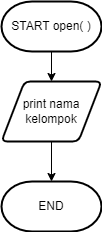

The diagram above was exported from draw.io. Its source (the exported page's mxGraphModel, read from the mxfile embedded in the PNG):
<mxGraphModel dx="794" dy="511" grid="1" gridSize="10" guides="1" tooltips="1" connect="1" arrows="1" fold="1" page="1" pageScale="1" pageWidth="850" pageHeight="1100" math="0" shadow="0">
  <root>
    <mxCell id="0" />
    <mxCell id="1" parent="0" />
    <mxCell id="m3ARZbLpp46y5IZ0-7-y-5" style="edgeStyle=orthogonalEdgeStyle;rounded=0;orthogonalLoop=1;jettySize=auto;html=1;exitX=0.5;exitY=1;exitDx=0;exitDy=0;exitPerimeter=0;entryX=0.5;entryY=0;entryDx=0;entryDy=0;" edge="1" parent="1" source="m3ARZbLpp46y5IZ0-7-y-1" target="m3ARZbLpp46y5IZ0-7-y-3">
      <mxGeometry relative="1" as="geometry" />
    </mxCell>
    <mxCell id="m3ARZbLpp46y5IZ0-7-y-1" value="START open( )" style="strokeWidth=2;html=1;shape=mxgraph.flowchart.terminator;whiteSpace=wrap;" vertex="1" parent="1">
      <mxGeometry x="350" y="70" width="100" height="50" as="geometry" />
    </mxCell>
    <mxCell id="m3ARZbLpp46y5IZ0-7-y-6" style="edgeStyle=orthogonalEdgeStyle;rounded=0;orthogonalLoop=1;jettySize=auto;html=1;exitX=0.5;exitY=1;exitDx=0;exitDy=0;" edge="1" parent="1" source="m3ARZbLpp46y5IZ0-7-y-3" target="m3ARZbLpp46y5IZ0-7-y-4">
      <mxGeometry relative="1" as="geometry" />
    </mxCell>
    <mxCell id="m3ARZbLpp46y5IZ0-7-y-3" value="print nama kelompok" style="shape=parallelogram;html=1;strokeWidth=2;perimeter=parallelogramPerimeter;whiteSpace=wrap;rounded=1;arcSize=12;size=0.23;" vertex="1" parent="1">
      <mxGeometry x="350" y="150" width="100" height="60" as="geometry" />
    </mxCell>
    <mxCell id="m3ARZbLpp46y5IZ0-7-y-4" value="END" style="strokeWidth=2;html=1;shape=mxgraph.flowchart.terminator;whiteSpace=wrap;" vertex="1" parent="1">
      <mxGeometry x="350" y="250" width="100" height="50" as="geometry" />
    </mxCell>
  </root>
</mxGraphModel>